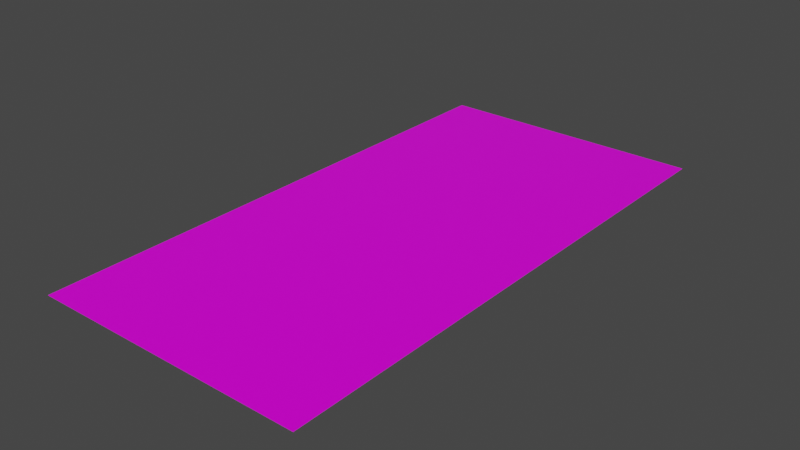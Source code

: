 # Source: ground.blend  (saved by Blender 2.82.7; exported with 4.5.12 LTS)
import bpy
from mathutils import Matrix  # noqa: F401  (used for matrix-valued properties, if any)

bpy.ops.wm.read_factory_settings(use_empty=True)
scene = bpy.context.scene
scene.name = 'Scene'

# ---- collections
col_collection = bpy.data.collections.new('Collection'); scene.collection.children.link(col_collection)

# ---- images (referenced by path relative to the original .blend; pixels are not part of the script)
import os
ASSET_DIR = os.environ.get("B2B_ASSET_DIR", "")  # directory of the original .blend (textures are referenced by path, not embedded)
HERE = os.path.dirname(os.path.abspath(__file__))  # packed textures are extracted next to this script under _unpacked/

def load_image(name, relpath, width, height, colorspace="sRGB"):
    """Load a texture the original file referenced (path relative to the .blend, or extracted next to this script)."""
    p = next((c for c in (os.path.join(HERE, relpath), os.path.join(ASSET_DIR, relpath)) if relpath and os.path.exists(c)), "")
    if p:
        img = bpy.data.images.load(p, check_existing=True)
        img.name = name
    else:  # same state as the original file: an image datablock whose file is absent (Cycles renders it pink)
        img = bpy.data.images.new(name, width, height)
        img.source = "FILE"
        img.filepath = "//" + (relpath or name)
    img.colorspace_settings.name = colorspace
    return img
img_brick_floor_disp_2k_jpg = load_image('brick_floor_Disp_2k.jpg', 'brick_floor_Disp_2k.jpg', 1024, 1024, 'Non-Color')
img_brick_floor_diff_2k_jpg = load_image('brick_floor_diff_2k.jpg', 'brick_floor_diff_2k.jpg', 1024, 1024, 'sRGB')
img_brick_floor_spec_2k_jpg = load_image('brick_floor_spec_2k.jpg', 'brick_floor_spec_2k.jpg', 1024, 1024, 'Non-Color')
img_brick_floor_rough_2k_jpg = load_image('brick_floor_rough_2k.jpg', 'brick_floor_rough_2k.jpg', 1024, 1024, 'Non-Color')
img_brick_floor_bump_2k_jpg = load_image('brick_floor_bump_2k.jpg', 'brick_floor_bump_2k.jpg', 1024, 1024, 'Non-Color')

# ---- materials (node trees are filled in below, after node groups)
mat_ground = bpy.data.materials.new('ground')
mat_ground.use_transparent_shadow = False

# ---- material node trees
mat_ground.use_nodes = True; mat_ground.node_tree.nodes.clear()
_N = mat_ground.node_tree.nodes; _L = mat_ground.node_tree.links
n0 = _N.new('ShaderNodeOutputMaterial'); n0.name = 'Material Output'; n0.location = (300, 300)
n1 = _N.new('ShaderNodeBsdfPrincipled'); n1.name = 'Principled BSDF'; n1.location = (10, 300)
n1.distribution = 'GGX'
n1.subsurface_method = 'BURLEY'
n1.inputs[3].default_value = 1.45
n1.inputs[27].default_value = (0.0, 0.0, 0.0, 1.0)
n1.inputs[28].default_value = 1.0
n2 = _N.new('ShaderNodeTexImage'); n2.name = 'Image Texture'; n2.location = (86, -1150)
n2.label = 'Displacement'
n2.image = img_brick_floor_disp_2k_jpg
n3 = _N.new('ShaderNodeDisplacement'); n3.name = 'Displacement'; n3.location = (10, -260)
n3.inputs[2].default_value = 1.0
n4 = _N.new('ShaderNodeTexImage'); n4.name = 'Image Texture.001'; n4.location = (86, -30)
n4.label = 'Base Color'
n4.image = img_brick_floor_diff_2k_jpg
n5 = _N.new('ShaderNodeTexImage'); n5.name = 'Image Texture.002'; n5.location = (86, -310)
n5.label = 'Specular'
n5.image = img_brick_floor_spec_2k_jpg
n6 = _N.new('ShaderNodeTexImage'); n6.name = 'Image Texture.003'; n6.location = (86, -590)
n6.label = 'Roughness'
n6.image = img_brick_floor_rough_2k_jpg
n7 = _N.new('ShaderNodeTexImage'); n7.name = 'Image Texture.004'; n7.location = (86, -870)
n7.label = 'Normal'
n7.image = img_brick_floor_bump_2k_jpg
n8 = _N.new('ShaderNodeBump'); n8.name = 'Bump'; n8.location = (-240, -340)
n8.inputs[1].default_value = 1.0
n8.inputs[2].default_value = 1.0
n9 = _N.new('ShaderNodeMapping'); n9.name = 'Mapping'; n9.location = (230, -30)
n9.inputs[3].default_value = (5.0, 7.0, 1.0)
n10 = _N.new('NodeReroute'); n10.name = 'Reroute'; n10.location = (36, -700)
n10.width = 16
n10.socket_idname = 'NodeSocketVector'
n11 = _N.new('ShaderNodeTexCoord'); n11.name = 'Texture Coordinate'; n11.location = (30, -30)
n12 = _N.new('NodeFrame'); n12.name = 'Frame'; n12.location = (-1270, 330)
n12.label = 'Mapping'
n12.width = 400
n13 = _N.new('NodeFrame'); n13.name = 'Frame.001'; n13.location = (-626, 530)
n13.label = 'Textures'
n13.width = 356
n2.parent = n13
n4.parent = n13
n5.parent = n13
n6.parent = n13
n7.parent = n13
n9.parent = n12
n10.parent = n13
n11.parent = n12
_L.new(n1.outputs[0], n0.inputs[0])
_L.new(n2.outputs[0], n3.inputs[0])
_L.new(n3.outputs[0], n0.inputs[2])
_L.new(n4.outputs[0], n1.inputs[0])
_L.new(n5.outputs[0], n1.inputs[13])
_L.new(n6.outputs[0], n1.inputs[2])
_L.new(n7.outputs[0], n8.inputs[3])
_L.new(n8.outputs[0], n1.inputs[5])
_L.new(n10.outputs[0], n4.inputs[0])
_L.new(n10.outputs[0], n5.inputs[0])
_L.new(n10.outputs[0], n6.inputs[0])
_L.new(n10.outputs[0], n7.inputs[0])
_L.new(n10.outputs[0], n2.inputs[0])
_L.new(n9.outputs[0], n10.inputs[0])
_L.new(n11.outputs[2], n9.inputs[0])
n0.is_active_output = True

# ---- world
world_world = bpy.data.worlds.new('World'); scene.world = world_world
world_world.use_nodes = True; world_world.node_tree.nodes.clear()
_N = world_world.node_tree.nodes; _L = world_world.node_tree.links
n0 = _N.new('ShaderNodeOutputWorld'); n0.name = 'World Output'; n0.location = (300, 300)
n1 = _N.new('ShaderNodeBackground'); n1.name = 'Background'; n1.location = (10, 300)
n1.inputs[0].default_value = (0.05088, 0.05088, 0.05088, 1.0)
_L.new(n1.outputs[0], n0.inputs[0])
n0.is_active_output = True
world_world.color = (0.05088, 0.05088, 0.05088)
world_world.use_sun_shadow = False
world_world.sun_shadow_jitter_overblur = 0.0

# ---- meshes
me_plane = bpy.data.meshes.new('Plane')
me_plane.from_pydata([(-1.0, -1.0, 0.0), (1.0, -1.0, 0.0), (-1.0, 1.0, 0.0), (1.0, 1.0, 0.0)], [], [(0, 1, 3, 2)])
_uv = me_plane.uv_layers.new(name='UVMap')
_uv.uv.foreach_set('vector', [0.0, 0.0, 1.0, 0.0, 1.0, 1.0, 0.0, 1.0])
me_plane.materials.append(mat_ground)
me_plane.use_remesh_fix_poles = True
me_plane.use_remesh_preserve_attributes = False
me_plane.use_mirror_vertex_groups = False
me_plane.update()

# ---- objects
ob_plane = bpy.data.objects.new('Plane', me_plane)

# ---- transforms, parenting, visibility, modifiers, constraints
ob_plane.location = (0.0, 0.0, 0.0)
ob_plane.scale = (50.0, 100.0, 2.0)
ob_plane.lineart.crease_threshold = 0.0

# ---- collection membership
col_collection.objects.link(ob_plane)

# ---- scene / render settings (as saved in the file)
scene.frame_start = 1; scene.frame_end = 250; scene.frame_set(1)
scene.render.engine = 'BLENDER_EEVEE_NEXT'
scene.cycles.use_denoising = False
scene.cycles.samples = 128
scene.cycles.sampling_pattern = 'TABULATED_SOBOL'
scene.cycles.use_adaptive_sampling = False
scene.cycles.use_light_tree = False
scene.view_settings.view_transform = 'Filmic'
bpy.context.view_layer.update()

# ---- added for rendering (the .blend has no active camera and no usable light): camera, sun
cam_auto = bpy.data.cameras.new('AutoCamera')
cam_auto.lens = 50.0
cam_auto.sensor_width = 36.0
cam_auto.clip_end = 3630.84
ob_auto_camera = bpy.data.objects.new('AutoCamera', cam_auto)
scene.collection.objects.link(ob_auto_camera)
ob_auto_camera.location = (206.887, -248.264, 165.509)
ob_auto_camera.rotation_euler = (1.09748, -7.21219e-08, 0.694738)
scene.camera = ob_auto_camera
light_auto_sun = bpy.data.lights.new('AutoSun', 'SUN')
light_auto_sun.energy = 3.0
light_auto_sun.angle = 0.0523599
ob_auto_sun = bpy.data.objects.new('AutoSun', light_auto_sun)
scene.collection.objects.link(ob_auto_sun)
ob_auto_sun.rotation_euler = (0.872665, 0.174533, 0.523599)
bpy.context.view_layer.update()
